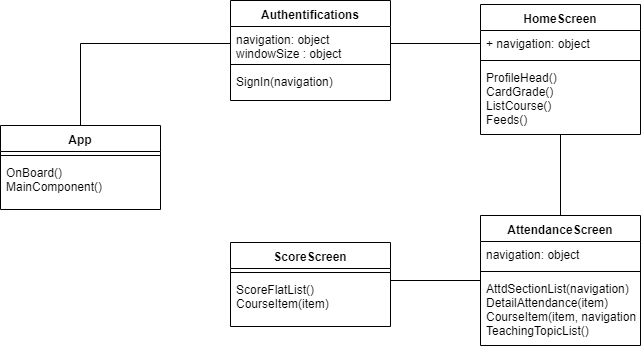

The diagram above was exported from draw.io. Its source (the exported page's mxGraphModel, read from the mxfile embedded in the PNG):
<mxGraphModel dx="1408" dy="611" grid="1" gridSize="10" guides="1" tooltips="1" connect="1" arrows="1" fold="1" page="1" pageScale="1" pageWidth="850" pageHeight="1100" math="0" shadow="0">
  <root>
    <mxCell id="0" />
    <mxCell id="1" parent="0" />
    <mxCell id="-7Vd8GFxYqwNrMnkdCoW-42" style="edgeStyle=orthogonalEdgeStyle;rounded=0;orthogonalLoop=1;jettySize=auto;html=1;endArrow=none;endFill=0;" edge="1" parent="1" source="-7Vd8GFxYqwNrMnkdCoW-5" target="-7Vd8GFxYqwNrMnkdCoW-31">
      <mxGeometry relative="1" as="geometry" />
    </mxCell>
    <mxCell id="-7Vd8GFxYqwNrMnkdCoW-5" value="HomeScreen" style="swimlane;fontStyle=1;align=center;verticalAlign=top;childLayout=stackLayout;horizontal=1;startSize=26;horizontalStack=0;resizeParent=1;resizeParentMax=0;resizeLast=0;collapsible=1;marginBottom=0;" vertex="1" parent="1">
      <mxGeometry x="540" y="79" width="160" height="130" as="geometry" />
    </mxCell>
    <mxCell id="-7Vd8GFxYqwNrMnkdCoW-6" value="+ navigation: object" style="text;strokeColor=none;fillColor=none;align=left;verticalAlign=top;spacingLeft=4;spacingRight=4;overflow=hidden;rotatable=0;points=[[0,0.5],[1,0.5]];portConstraint=eastwest;" vertex="1" parent="-7Vd8GFxYqwNrMnkdCoW-5">
      <mxGeometry y="26" width="160" height="26" as="geometry" />
    </mxCell>
    <mxCell id="-7Vd8GFxYqwNrMnkdCoW-7" value="" style="line;strokeWidth=1;fillColor=none;align=left;verticalAlign=middle;spacingTop=-1;spacingLeft=3;spacingRight=3;rotatable=0;labelPosition=right;points=[];portConstraint=eastwest;" vertex="1" parent="-7Vd8GFxYqwNrMnkdCoW-5">
      <mxGeometry y="52" width="160" height="8" as="geometry" />
    </mxCell>
    <mxCell id="-7Vd8GFxYqwNrMnkdCoW-8" value="ProfileHead()&#10;CardGrade()&#10;ListCourse()&#10;Feeds()&#10;" style="text;strokeColor=none;fillColor=none;align=left;verticalAlign=top;spacingLeft=4;spacingRight=4;overflow=hidden;rotatable=0;points=[[0,0.5],[1,0.5]];portConstraint=eastwest;" vertex="1" parent="-7Vd8GFxYqwNrMnkdCoW-5">
      <mxGeometry y="60" width="160" height="70" as="geometry" />
    </mxCell>
    <mxCell id="-7Vd8GFxYqwNrMnkdCoW-9" value="Authentifications" style="swimlane;fontStyle=1;align=center;verticalAlign=top;childLayout=stackLayout;horizontal=1;startSize=26;horizontalStack=0;resizeParent=1;resizeParentMax=0;resizeLast=0;collapsible=1;marginBottom=0;" vertex="1" parent="1">
      <mxGeometry x="290" y="75" width="160" height="100" as="geometry" />
    </mxCell>
    <mxCell id="-7Vd8GFxYqwNrMnkdCoW-10" value="navigation: object&#10;windowSize : object&#10;" style="text;strokeColor=none;fillColor=none;align=left;verticalAlign=top;spacingLeft=4;spacingRight=4;overflow=hidden;rotatable=0;points=[[0,0.5],[1,0.5]];portConstraint=eastwest;" vertex="1" parent="-7Vd8GFxYqwNrMnkdCoW-9">
      <mxGeometry y="26" width="160" height="34" as="geometry" />
    </mxCell>
    <mxCell id="-7Vd8GFxYqwNrMnkdCoW-11" value="" style="line;strokeWidth=1;fillColor=none;align=left;verticalAlign=middle;spacingTop=-1;spacingLeft=3;spacingRight=3;rotatable=0;labelPosition=right;points=[];portConstraint=eastwest;" vertex="1" parent="-7Vd8GFxYqwNrMnkdCoW-9">
      <mxGeometry y="60" width="160" height="8" as="geometry" />
    </mxCell>
    <mxCell id="-7Vd8GFxYqwNrMnkdCoW-12" value="SignIn(navigation)" style="text;strokeColor=none;fillColor=none;align=left;verticalAlign=top;spacingLeft=4;spacingRight=4;overflow=hidden;rotatable=0;points=[[0,0.5],[1,0.5]];portConstraint=eastwest;" vertex="1" parent="-7Vd8GFxYqwNrMnkdCoW-9">
      <mxGeometry y="68" width="160" height="32" as="geometry" />
    </mxCell>
    <mxCell id="-7Vd8GFxYqwNrMnkdCoW-14" value="App" style="swimlane;fontStyle=1;align=center;verticalAlign=top;childLayout=stackLayout;horizontal=1;startSize=26;horizontalStack=0;resizeParent=1;resizeParentMax=0;resizeLast=0;collapsible=1;marginBottom=0;" vertex="1" parent="1">
      <mxGeometry x="60" y="200" width="160" height="84" as="geometry" />
    </mxCell>
    <mxCell id="-7Vd8GFxYqwNrMnkdCoW-16" value="" style="line;strokeWidth=1;fillColor=none;align=left;verticalAlign=middle;spacingTop=-1;spacingLeft=3;spacingRight=3;rotatable=0;labelPosition=right;points=[];portConstraint=eastwest;" vertex="1" parent="-7Vd8GFxYqwNrMnkdCoW-14">
      <mxGeometry y="26" width="160" height="8" as="geometry" />
    </mxCell>
    <mxCell id="-7Vd8GFxYqwNrMnkdCoW-17" value="OnBoard()&#10;MainComponent()" style="text;strokeColor=none;fillColor=none;align=left;verticalAlign=top;spacingLeft=4;spacingRight=4;overflow=hidden;rotatable=0;points=[[0,0.5],[1,0.5]];portConstraint=eastwest;" vertex="1" parent="-7Vd8GFxYqwNrMnkdCoW-14">
      <mxGeometry y="34" width="160" height="50" as="geometry" />
    </mxCell>
    <mxCell id="-7Vd8GFxYqwNrMnkdCoW-18" value="" style="edgeStyle=orthogonalEdgeStyle;rounded=0;orthogonalLoop=1;jettySize=auto;html=1;endArrow=none;endFill=0;" edge="1" parent="1" source="-7Vd8GFxYqwNrMnkdCoW-14" target="-7Vd8GFxYqwNrMnkdCoW-10">
      <mxGeometry relative="1" as="geometry">
        <mxPoint x="140" y="190" as="sourcePoint" />
      </mxGeometry>
    </mxCell>
    <mxCell id="-7Vd8GFxYqwNrMnkdCoW-30" style="edgeStyle=orthogonalEdgeStyle;rounded=0;orthogonalLoop=1;jettySize=auto;html=1;endArrow=none;endFill=0;" edge="1" parent="1" source="-7Vd8GFxYqwNrMnkdCoW-10" target="-7Vd8GFxYqwNrMnkdCoW-6">
      <mxGeometry relative="1" as="geometry" />
    </mxCell>
    <mxCell id="-7Vd8GFxYqwNrMnkdCoW-43" style="edgeStyle=orthogonalEdgeStyle;rounded=0;orthogonalLoop=1;jettySize=auto;html=1;entryX=1;entryY=0.08;entryDx=0;entryDy=0;entryPerimeter=0;endArrow=none;endFill=0;" edge="1" parent="1" source="-7Vd8GFxYqwNrMnkdCoW-31" target="-7Vd8GFxYqwNrMnkdCoW-38">
      <mxGeometry relative="1" as="geometry" />
    </mxCell>
    <mxCell id="-7Vd8GFxYqwNrMnkdCoW-31" value="AttendanceScreen" style="swimlane;fontStyle=1;align=center;verticalAlign=top;childLayout=stackLayout;horizontal=1;startSize=26;horizontalStack=0;resizeParent=1;resizeParentMax=0;resizeLast=0;collapsible=1;marginBottom=0;" vertex="1" parent="1">
      <mxGeometry x="540" y="290" width="160" height="130" as="geometry" />
    </mxCell>
    <mxCell id="-7Vd8GFxYqwNrMnkdCoW-32" value="navigation: object" style="text;strokeColor=none;fillColor=none;align=left;verticalAlign=top;spacingLeft=4;spacingRight=4;overflow=hidden;rotatable=0;points=[[0,0.5],[1,0.5]];portConstraint=eastwest;" vertex="1" parent="-7Vd8GFxYqwNrMnkdCoW-31">
      <mxGeometry y="26" width="160" height="26" as="geometry" />
    </mxCell>
    <mxCell id="-7Vd8GFxYqwNrMnkdCoW-33" value="" style="line;strokeWidth=1;fillColor=none;align=left;verticalAlign=middle;spacingTop=-1;spacingLeft=3;spacingRight=3;rotatable=0;labelPosition=right;points=[];portConstraint=eastwest;" vertex="1" parent="-7Vd8GFxYqwNrMnkdCoW-31">
      <mxGeometry y="52" width="160" height="8" as="geometry" />
    </mxCell>
    <mxCell id="-7Vd8GFxYqwNrMnkdCoW-34" value="AttdSectionList(navigation)&#10;DetailAttendance(item)&#10;CourseItem(item, navigation)&#10;TeachingTopicList()" style="text;strokeColor=none;fillColor=none;align=left;verticalAlign=top;spacingLeft=4;spacingRight=4;overflow=hidden;rotatable=0;points=[[0,0.5],[1,0.5]];portConstraint=eastwest;" vertex="1" parent="-7Vd8GFxYqwNrMnkdCoW-31">
      <mxGeometry y="60" width="160" height="70" as="geometry" />
    </mxCell>
    <mxCell id="-7Vd8GFxYqwNrMnkdCoW-35" value="ScoreScreen" style="swimlane;fontStyle=1;align=center;verticalAlign=top;childLayout=stackLayout;horizontal=1;startSize=26;horizontalStack=0;resizeParent=1;resizeParentMax=0;resizeLast=0;collapsible=1;marginBottom=0;" vertex="1" parent="1">
      <mxGeometry x="290" y="317" width="160" height="84" as="geometry" />
    </mxCell>
    <mxCell id="-7Vd8GFxYqwNrMnkdCoW-37" value="" style="line;strokeWidth=1;fillColor=none;align=left;verticalAlign=middle;spacingTop=-1;spacingLeft=3;spacingRight=3;rotatable=0;labelPosition=right;points=[];portConstraint=eastwest;" vertex="1" parent="-7Vd8GFxYqwNrMnkdCoW-35">
      <mxGeometry y="26" width="160" height="8" as="geometry" />
    </mxCell>
    <mxCell id="-7Vd8GFxYqwNrMnkdCoW-38" value="ScoreFlatList()&#10;CourseItem(item)&#10;" style="text;strokeColor=none;fillColor=none;align=left;verticalAlign=top;spacingLeft=4;spacingRight=4;overflow=hidden;rotatable=0;points=[[0,0.5],[1,0.5]];portConstraint=eastwest;" vertex="1" parent="-7Vd8GFxYqwNrMnkdCoW-35">
      <mxGeometry y="34" width="160" height="50" as="geometry" />
    </mxCell>
  </root>
</mxGraphModel>